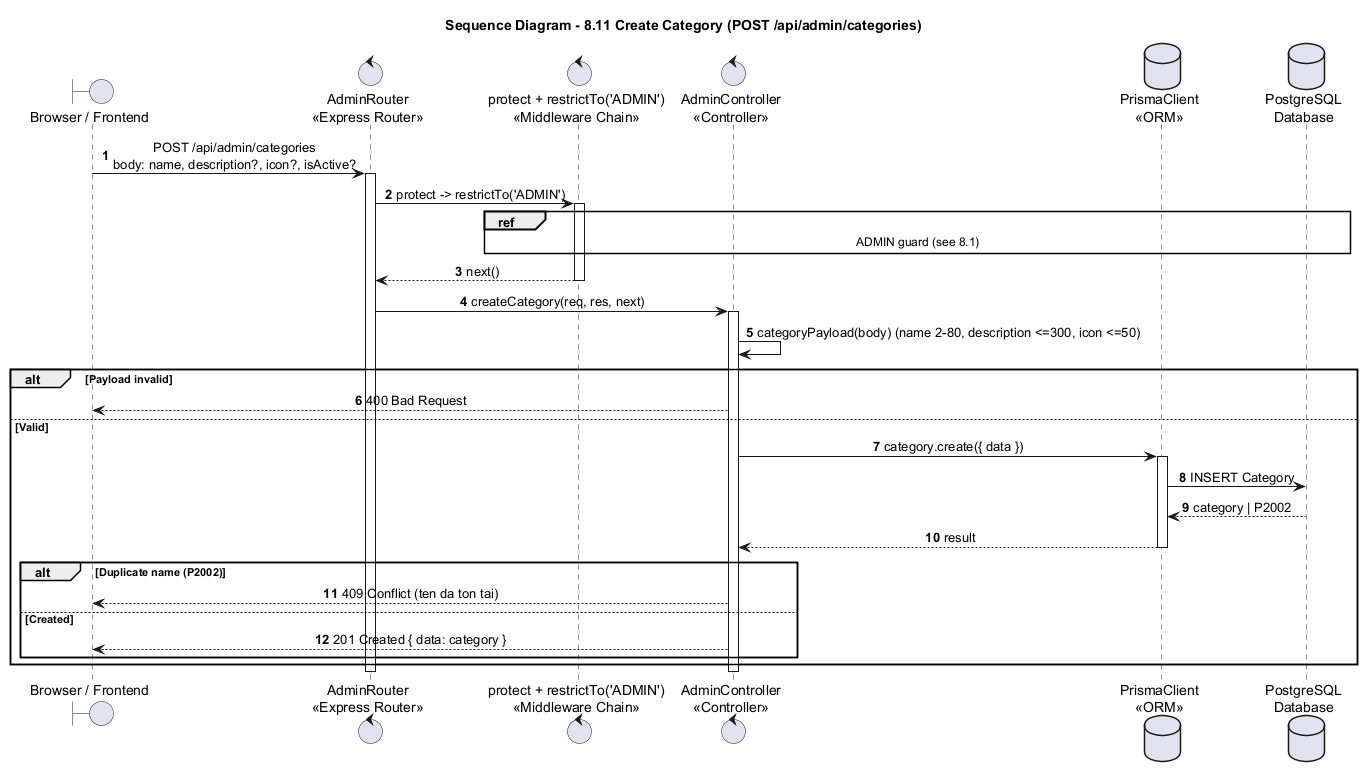

The diagram above was rendered by PlantUML. Its source (embedded in the PNG):
@startuml
title Sequence Diagram - 8.11 Create Category (POST /api/admin/categories)

autonumber
skinparam shadowing false
skinparam sequenceMessageAlign center
skinparam responseMessageBelowArrow true
skinparam ParticipantPadding 25
skinparam BoxPadding 10

boundary "Browser / Frontend" as Browser
control "AdminRouter\n<<Express Router>>" as Router
control "protect + restrictTo('ADMIN')\n<<Middleware Chain>>" as Guard
control "AdminController\n<<Controller>>" as Admin
database "PrismaClient\n<<ORM>>" as Prisma
database "PostgreSQL\nDatabase" as DB

Browser -> Router : POST /api/admin/categories\nbody: name, description?, icon?, isActive?
activate Router
Router -> Guard : protect -> restrictTo('ADMIN')
activate Guard
ref over Guard, DB : ADMIN guard (see 8.1)
Guard --> Router : next()
deactivate Guard

Router -> Admin : createCategory(req, res, next)
activate Admin
Admin -> Admin : categoryPayload(body) (name 2-80, description <=300, icon <=50)
alt Payload invalid
  Admin --> Browser : 400 Bad Request
else Valid
  Admin -> Prisma : category.create({ data })
  activate Prisma
  Prisma -> DB : INSERT Category
  DB --> Prisma : category | P2002
  Prisma --> Admin : result
  deactivate Prisma
  alt Duplicate name (P2002)
    Admin --> Browser : 409 Conflict (ten da ton tai)
  else Created
    Admin --> Browser : 201 Created { data: category }
  end
end
deactivate Admin
deactivate Router
@enduml